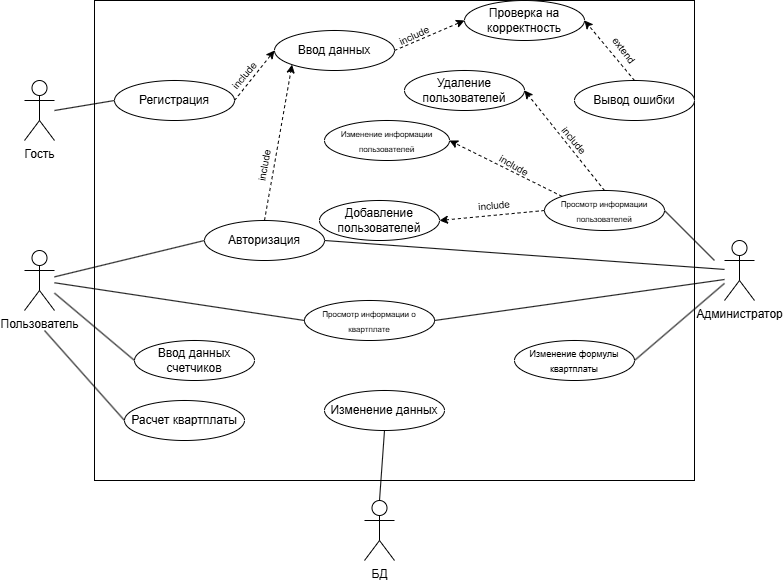

The diagram above was exported from draw.io. Its source (the exported page's mxGraphModel, read from the mxfile embedded in the PNG):
<mxGraphModel dx="1105" dy="1773" grid="1" gridSize="10" guides="1" tooltips="1" connect="1" arrows="1" fold="1" page="1" pageScale="1" pageWidth="827" pageHeight="1169" math="0" shadow="0">
  <root>
    <mxCell id="0" />
    <mxCell id="1" parent="0" />
    <mxCell id="RvWR-JM56vbjrbiaglGF-1" value="" style="rounded=0;whiteSpace=wrap;html=1;labelBackgroundColor=none;" vertex="1" parent="1">
      <mxGeometry x="120" y="-1040" width="600" height="480" as="geometry" />
    </mxCell>
    <mxCell id="RvWR-JM56vbjrbiaglGF-2" style="edgeStyle=orthogonalEdgeStyle;rounded=0;orthogonalLoop=1;jettySize=auto;html=1;exitX=0.5;exitY=1;exitDx=0;exitDy=0;" edge="1" parent="1" source="RvWR-JM56vbjrbiaglGF-1" target="RvWR-JM56vbjrbiaglGF-1">
      <mxGeometry relative="1" as="geometry" />
    </mxCell>
    <mxCell id="RvWR-JM56vbjrbiaglGF-5" value="Гость" style="shape=umlActor;verticalLabelPosition=bottom;verticalAlign=top;html=1;outlineConnect=0;" vertex="1" parent="1">
      <mxGeometry x="50" y="-960" width="30" height="60" as="geometry" />
    </mxCell>
    <mxCell id="RvWR-JM56vbjrbiaglGF-6" value="Пользователь" style="shape=umlActor;verticalLabelPosition=bottom;verticalAlign=top;html=1;outlineConnect=0;" vertex="1" parent="1">
      <mxGeometry x="50" y="-790" width="30" height="60" as="geometry" />
    </mxCell>
    <mxCell id="RvWR-JM56vbjrbiaglGF-7" value="Администратор" style="shape=umlActor;verticalLabelPosition=bottom;verticalAlign=top;html=1;outlineConnect=0;" vertex="1" parent="1">
      <mxGeometry x="750" y="-800" width="30" height="60" as="geometry" />
    </mxCell>
    <mxCell id="RvWR-JM56vbjrbiaglGF-8" value="Регистрация" style="ellipse;whiteSpace=wrap;html=1;" vertex="1" parent="1">
      <mxGeometry x="140" y="-960" width="120" height="40" as="geometry" />
    </mxCell>
    <mxCell id="RvWR-JM56vbjrbiaglGF-9" value="Авторизация" style="ellipse;whiteSpace=wrap;html=1;" vertex="1" parent="1">
      <mxGeometry x="230" y="-820" width="120" height="40" as="geometry" />
    </mxCell>
    <mxCell id="RvWR-JM56vbjrbiaglGF-10" value="&lt;font style=&quot;font-size: 8px;&quot;&gt;Просмотр информации о квартплате&lt;/font&gt;" style="ellipse;whiteSpace=wrap;html=1;" vertex="1" parent="1">
      <mxGeometry x="330" y="-740" width="130" height="40" as="geometry" />
    </mxCell>
    <mxCell id="RvWR-JM56vbjrbiaglGF-11" value="Ввод данных счетчиков" style="ellipse;whiteSpace=wrap;html=1;" vertex="1" parent="1">
      <mxGeometry x="160" y="-700" width="120" height="40" as="geometry" />
    </mxCell>
    <mxCell id="RvWR-JM56vbjrbiaglGF-12" value="Расчет квартплаты" style="ellipse;whiteSpace=wrap;html=1;" vertex="1" parent="1">
      <mxGeometry x="150" y="-640" width="120" height="40" as="geometry" />
    </mxCell>
    <mxCell id="RvWR-JM56vbjrbiaglGF-13" value="Ввод данных" style="ellipse;whiteSpace=wrap;html=1;" vertex="1" parent="1">
      <mxGeometry x="300" y="-1010" width="120" height="40" as="geometry" />
    </mxCell>
    <mxCell id="RvWR-JM56vbjrbiaglGF-14" value="Проверка на корректность" style="ellipse;whiteSpace=wrap;html=1;" vertex="1" parent="1">
      <mxGeometry x="490" y="-1040" width="120" height="40" as="geometry" />
    </mxCell>
    <mxCell id="RvWR-JM56vbjrbiaglGF-15" value="Вывод ошибки" style="ellipse;whiteSpace=wrap;html=1;" vertex="1" parent="1">
      <mxGeometry x="600" y="-960" width="120" height="40" as="geometry" />
    </mxCell>
    <mxCell id="RvWR-JM56vbjrbiaglGF-18" value="" style="endArrow=none;html=1;rounded=0;entryX=0;entryY=0.5;entryDx=0;entryDy=0;" edge="1" parent="1" target="RvWR-JM56vbjrbiaglGF-8">
      <mxGeometry width="50" height="50" relative="1" as="geometry">
        <mxPoint x="80" y="-930" as="sourcePoint" />
        <mxPoint x="130" y="-980" as="targetPoint" />
      </mxGeometry>
    </mxCell>
    <mxCell id="RvWR-JM56vbjrbiaglGF-19" value="" style="endArrow=classic;html=1;rounded=0;entryX=0;entryY=0.5;entryDx=0;entryDy=0;exitX=1;exitY=0.5;exitDx=0;exitDy=0;dashed=1;" edge="1" parent="1" source="RvWR-JM56vbjrbiaglGF-8" target="RvWR-JM56vbjrbiaglGF-13">
      <mxGeometry width="50" height="50" relative="1" as="geometry">
        <mxPoint x="240" y="-940" as="sourcePoint" />
        <mxPoint x="290" y="-990" as="targetPoint" />
      </mxGeometry>
    </mxCell>
    <mxCell id="RvWR-JM56vbjrbiaglGF-20" value="" style="endArrow=classic;html=1;rounded=0;entryX=0;entryY=0.5;entryDx=0;entryDy=0;exitX=1;exitY=0.5;exitDx=0;exitDy=0;dashed=1;" edge="1" parent="1" source="RvWR-JM56vbjrbiaglGF-13" target="RvWR-JM56vbjrbiaglGF-14">
      <mxGeometry width="50" height="50" relative="1" as="geometry">
        <mxPoint x="380" y="-970" as="sourcePoint" />
        <mxPoint x="420" y="-1010" as="targetPoint" />
      </mxGeometry>
    </mxCell>
    <mxCell id="RvWR-JM56vbjrbiaglGF-21" value="" style="endArrow=classic;html=1;rounded=0;entryX=1;entryY=0.5;entryDx=0;entryDy=0;exitX=0.5;exitY=0;exitDx=0;exitDy=0;dashed=1;" edge="1" parent="1" source="RvWR-JM56vbjrbiaglGF-15" target="RvWR-JM56vbjrbiaglGF-14">
      <mxGeometry width="50" height="50" relative="1" as="geometry">
        <mxPoint x="390" y="-800" as="sourcePoint" />
        <mxPoint x="440" y="-850" as="targetPoint" />
      </mxGeometry>
    </mxCell>
    <mxCell id="RvWR-JM56vbjrbiaglGF-22" value="" style="endArrow=none;html=1;rounded=0;entryX=0;entryY=0.5;entryDx=0;entryDy=0;" edge="1" parent="1" source="RvWR-JM56vbjrbiaglGF-6" target="RvWR-JM56vbjrbiaglGF-9">
      <mxGeometry width="50" height="50" relative="1" as="geometry">
        <mxPoint x="390" y="-800" as="sourcePoint" />
        <mxPoint x="440" y="-850" as="targetPoint" />
      </mxGeometry>
    </mxCell>
    <mxCell id="RvWR-JM56vbjrbiaglGF-23" value="" style="endArrow=none;html=1;rounded=0;entryX=0;entryY=0.5;entryDx=0;entryDy=0;" edge="1" parent="1" source="RvWR-JM56vbjrbiaglGF-6" target="RvWR-JM56vbjrbiaglGF-10">
      <mxGeometry width="50" height="50" relative="1" as="geometry">
        <mxPoint x="90" y="-813" as="sourcePoint" />
        <mxPoint x="150" y="-865" as="targetPoint" />
      </mxGeometry>
    </mxCell>
    <mxCell id="RvWR-JM56vbjrbiaglGF-24" value="" style="endArrow=none;html=1;rounded=0;entryX=0;entryY=0.5;entryDx=0;entryDy=0;" edge="1" parent="1" source="RvWR-JM56vbjrbiaglGF-6" target="RvWR-JM56vbjrbiaglGF-11">
      <mxGeometry width="50" height="50" relative="1" as="geometry">
        <mxPoint x="100" y="-803" as="sourcePoint" />
        <mxPoint x="160" y="-855" as="targetPoint" />
      </mxGeometry>
    </mxCell>
    <mxCell id="RvWR-JM56vbjrbiaglGF-25" value="" style="endArrow=none;html=1;rounded=0;entryX=0;entryY=0.5;entryDx=0;entryDy=0;" edge="1" parent="1" target="RvWR-JM56vbjrbiaglGF-12">
      <mxGeometry width="50" height="50" relative="1" as="geometry">
        <mxPoint x="70" y="-710" as="sourcePoint" />
        <mxPoint x="170" y="-845" as="targetPoint" />
      </mxGeometry>
    </mxCell>
    <mxCell id="RvWR-JM56vbjrbiaglGF-27" value="&lt;font style=&quot;font-size: 9px;&quot;&gt;Изменение формулы квартплаты&lt;/font&gt;" style="ellipse;whiteSpace=wrap;html=1;" vertex="1" parent="1">
      <mxGeometry x="540" y="-700" width="120" height="40" as="geometry" />
    </mxCell>
    <mxCell id="RvWR-JM56vbjrbiaglGF-28" value="&lt;font style=&quot;font-size: 8px;&quot;&gt;Просмотр информации пользователей&lt;/font&gt;" style="ellipse;whiteSpace=wrap;html=1;" vertex="1" parent="1">
      <mxGeometry x="570" y="-850" width="120" height="40" as="geometry" />
    </mxCell>
    <mxCell id="RvWR-JM56vbjrbiaglGF-29" value="Удаление пользователей" style="ellipse;whiteSpace=wrap;html=1;" vertex="1" parent="1">
      <mxGeometry x="430" y="-970" width="120" height="40" as="geometry" />
    </mxCell>
    <mxCell id="RvWR-JM56vbjrbiaglGF-30" value="&lt;font style=&quot;font-size: 8px;&quot;&gt;Изменение информации пользователей&lt;/font&gt;" style="ellipse;whiteSpace=wrap;html=1;" vertex="1" parent="1">
      <mxGeometry x="350" y="-920" width="125" height="40" as="geometry" />
    </mxCell>
    <mxCell id="RvWR-JM56vbjrbiaglGF-31" value="Добавление пользователей" style="ellipse;whiteSpace=wrap;html=1;" vertex="1" parent="1">
      <mxGeometry x="345" y="-840" width="120" height="40" as="geometry" />
    </mxCell>
    <mxCell id="RvWR-JM56vbjrbiaglGF-32" value="" style="endArrow=none;html=1;rounded=0;exitX=1;exitY=0.5;exitDx=0;exitDy=0;" edge="1" parent="1" source="RvWR-JM56vbjrbiaglGF-9" target="RvWR-JM56vbjrbiaglGF-7">
      <mxGeometry width="50" height="50" relative="1" as="geometry">
        <mxPoint x="390" y="-800" as="sourcePoint" />
        <mxPoint x="440" y="-850" as="targetPoint" />
      </mxGeometry>
    </mxCell>
    <mxCell id="RvWR-JM56vbjrbiaglGF-33" value="" style="endArrow=none;html=1;rounded=0;exitX=1;exitY=0.5;exitDx=0;exitDy=0;" edge="1" parent="1" source="RvWR-JM56vbjrbiaglGF-10">
      <mxGeometry width="50" height="50" relative="1" as="geometry">
        <mxPoint x="450" y="-775" as="sourcePoint" />
        <mxPoint x="750" y="-761" as="targetPoint" />
      </mxGeometry>
    </mxCell>
    <mxCell id="RvWR-JM56vbjrbiaglGF-34" value="" style="endArrow=none;html=1;rounded=0;entryX=1;entryY=0.5;entryDx=0;entryDy=0;" edge="1" parent="1" target="RvWR-JM56vbjrbiaglGF-28">
      <mxGeometry width="50" height="50" relative="1" as="geometry">
        <mxPoint x="740" y="-780" as="sourcePoint" />
        <mxPoint x="440" y="-850" as="targetPoint" />
      </mxGeometry>
    </mxCell>
    <mxCell id="RvWR-JM56vbjrbiaglGF-35" value="" style="endArrow=none;html=1;rounded=0;entryX=1;entryY=0.5;entryDx=0;entryDy=0;" edge="1" parent="1" source="RvWR-JM56vbjrbiaglGF-7" target="RvWR-JM56vbjrbiaglGF-27">
      <mxGeometry width="50" height="50" relative="1" as="geometry">
        <mxPoint x="750" y="-770" as="sourcePoint" />
        <mxPoint x="700" y="-815" as="targetPoint" />
      </mxGeometry>
    </mxCell>
    <mxCell id="RvWR-JM56vbjrbiaglGF-36" value="" style="endArrow=classic;html=1;rounded=0;entryX=1;entryY=0.5;entryDx=0;entryDy=0;exitX=0.5;exitY=0;exitDx=0;exitDy=0;dashed=1;" edge="1" parent="1" source="RvWR-JM56vbjrbiaglGF-28" target="RvWR-JM56vbjrbiaglGF-29">
      <mxGeometry width="50" height="50" relative="1" as="geometry">
        <mxPoint x="600" y="-955" as="sourcePoint" />
        <mxPoint x="570" y="-1005" as="targetPoint" />
      </mxGeometry>
    </mxCell>
    <mxCell id="RvWR-JM56vbjrbiaglGF-37" value="" style="endArrow=classic;html=1;rounded=0;entryX=1;entryY=0.5;entryDx=0;entryDy=0;exitX=0;exitY=0;exitDx=0;exitDy=0;dashed=1;" edge="1" parent="1" source="RvWR-JM56vbjrbiaglGF-28" target="RvWR-JM56vbjrbiaglGF-30">
      <mxGeometry width="50" height="50" relative="1" as="geometry">
        <mxPoint x="521" y="-795.5" as="sourcePoint" />
        <mxPoint x="475" y="-914.5" as="targetPoint" />
      </mxGeometry>
    </mxCell>
    <mxCell id="RvWR-JM56vbjrbiaglGF-38" value="" style="endArrow=classic;html=1;rounded=0;entryX=1;entryY=0.5;entryDx=0;entryDy=0;exitX=0;exitY=0.5;exitDx=0;exitDy=0;dashed=1;" edge="1" parent="1" source="RvWR-JM56vbjrbiaglGF-28" target="RvWR-JM56vbjrbiaglGF-31">
      <mxGeometry width="50" height="50" relative="1" as="geometry">
        <mxPoint x="616" y="-816" as="sourcePoint" />
        <mxPoint x="570" y="-935" as="targetPoint" />
      </mxGeometry>
    </mxCell>
    <mxCell id="RvWR-JM56vbjrbiaglGF-39" value="" style="endArrow=classic;html=1;rounded=0;entryX=0;entryY=1;entryDx=0;entryDy=0;exitX=0.5;exitY=0;exitDx=0;exitDy=0;dashed=1;" edge="1" parent="1" source="RvWR-JM56vbjrbiaglGF-9" target="RvWR-JM56vbjrbiaglGF-13">
      <mxGeometry width="50" height="50" relative="1" as="geometry">
        <mxPoint x="260" y="-840" as="sourcePoint" />
        <mxPoint x="310" y="-890" as="targetPoint" />
      </mxGeometry>
    </mxCell>
    <mxCell id="RvWR-JM56vbjrbiaglGF-40" value="БД" style="shape=umlActor;verticalLabelPosition=bottom;verticalAlign=top;html=1;outlineConnect=0;" vertex="1" parent="1">
      <mxGeometry x="390" y="-540" width="30" height="60" as="geometry" />
    </mxCell>
    <mxCell id="RvWR-JM56vbjrbiaglGF-41" value="Изменение данных" style="ellipse;whiteSpace=wrap;html=1;" vertex="1" parent="1">
      <mxGeometry x="350" y="-650" width="120" height="40" as="geometry" />
    </mxCell>
    <mxCell id="RvWR-JM56vbjrbiaglGF-42" value="" style="endArrow=none;html=1;rounded=0;exitX=0.5;exitY=0;exitDx=0;exitDy=0;exitPerimeter=0;entryX=0.5;entryY=1;entryDx=0;entryDy=0;" edge="1" parent="1" source="RvWR-JM56vbjrbiaglGF-40" target="RvWR-JM56vbjrbiaglGF-41">
      <mxGeometry width="50" height="50" relative="1" as="geometry">
        <mxPoint x="390" y="-650" as="sourcePoint" />
        <mxPoint x="440" y="-700" as="targetPoint" />
      </mxGeometry>
    </mxCell>
    <mxCell id="RvWR-JM56vbjrbiaglGF-43" value="&lt;font style=&quot;font-size: 10px;&quot;&gt;include&lt;/font&gt;" style="text;html=1;align=center;verticalAlign=middle;whiteSpace=wrap;rounded=0;rotation=310;sketch=1;curveFitting=1;jiggle=2;" vertex="1" parent="1">
      <mxGeometry x="240" y="-980" width="60" height="30" as="geometry" />
    </mxCell>
    <mxCell id="RvWR-JM56vbjrbiaglGF-45" value="&lt;font style=&quot;font-size: 10px;&quot;&gt;include&lt;/font&gt;" style="text;html=1;align=center;verticalAlign=middle;whiteSpace=wrap;rounded=0;rotation=335;sketch=1;curveFitting=1;jiggle=2;" vertex="1" parent="1">
      <mxGeometry x="410" y="-1020" width="60" height="30" as="geometry" />
    </mxCell>
    <mxCell id="RvWR-JM56vbjrbiaglGF-46" value="&lt;font style=&quot;font-size: 10px;&quot;&gt;include&lt;/font&gt;" style="text;html=1;align=center;verticalAlign=middle;whiteSpace=wrap;rounded=0;rotation=280;sketch=1;curveFitting=1;jiggle=2;" vertex="1" parent="1">
      <mxGeometry x="260" y="-890" width="60" height="30" as="geometry" />
    </mxCell>
    <mxCell id="RvWR-JM56vbjrbiaglGF-47" value="&lt;font style=&quot;font-size: 10px;&quot;&gt;include&lt;/font&gt;" style="text;html=1;align=center;verticalAlign=middle;whiteSpace=wrap;rounded=0;rotation=50;sketch=1;curveFitting=1;jiggle=2;" vertex="1" parent="1">
      <mxGeometry x="570" y="-915" width="60" height="30" as="geometry" />
    </mxCell>
    <mxCell id="RvWR-JM56vbjrbiaglGF-49" value="&lt;font style=&quot;font-size: 10px;&quot;&gt;include&lt;/font&gt;" style="text;html=1;align=center;verticalAlign=middle;whiteSpace=wrap;rounded=0;rotation=30;sketch=1;curveFitting=1;jiggle=2;" vertex="1" parent="1">
      <mxGeometry x="510" y="-890" width="60" height="30" as="geometry" />
    </mxCell>
    <mxCell id="RvWR-JM56vbjrbiaglGF-50" value="&lt;font style=&quot;font-size: 10px;&quot;&gt;include&lt;/font&gt;" style="text;html=1;align=center;verticalAlign=middle;whiteSpace=wrap;rounded=0;rotation=355;sketch=1;curveFitting=1;jiggle=2;" vertex="1" parent="1">
      <mxGeometry x="490" y="-850" width="60" height="30" as="geometry" />
    </mxCell>
    <mxCell id="RvWR-JM56vbjrbiaglGF-51" value="&lt;span style=&quot;font-size: 10px;&quot;&gt;extend&lt;/span&gt;" style="text;html=1;align=center;verticalAlign=middle;whiteSpace=wrap;rounded=0;rotation=53;sketch=1;curveFitting=1;jiggle=2;" vertex="1" parent="1">
      <mxGeometry x="620" y="-1005" width="60" height="30" as="geometry" />
    </mxCell>
  </root>
</mxGraphModel>